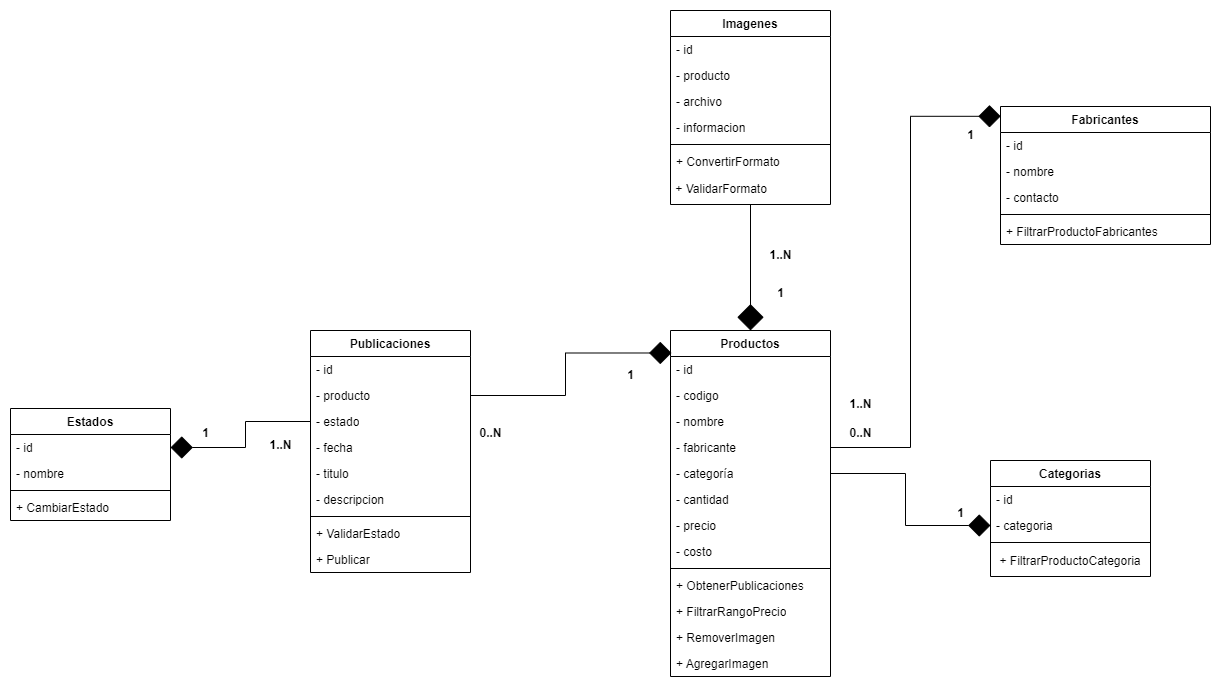

The diagram above was exported from draw.io. Its source (the exported page's mxGraphModel, read from the mxfile embedded in the PNG):
<mxGraphModel dx="6115" dy="4072" grid="1" gridSize="10" guides="1" tooltips="1" connect="1" arrows="1" fold="1" page="1" pageScale="1" pageWidth="4681" pageHeight="3300" math="0" shadow="0">
  <root>
    <mxCell id="0" />
    <mxCell id="1" parent="0" />
    <mxCell id="QxO9458TE42Xb6nlkVg3-1" value="Publicaciones" style="swimlane;fontStyle=1;align=center;verticalAlign=top;childLayout=stackLayout;horizontal=1;startSize=26;horizontalStack=0;resizeParent=1;resizeParentMax=0;resizeLast=0;collapsible=1;marginBottom=0;whiteSpace=wrap;html=1;" parent="1" vertex="1">
      <mxGeometry x="120" y="40" width="160" height="242" as="geometry" />
    </mxCell>
    <mxCell id="QxO9458TE42Xb6nlkVg3-2" value="- id&amp;nbsp;" style="text;strokeColor=none;fillColor=none;align=left;verticalAlign=top;spacingLeft=4;spacingRight=4;overflow=hidden;rotatable=0;points=[[0,0.5],[1,0.5]];portConstraint=eastwest;whiteSpace=wrap;html=1;" parent="QxO9458TE42Xb6nlkVg3-1" vertex="1">
      <mxGeometry y="26" width="160" height="26" as="geometry" />
    </mxCell>
    <mxCell id="E_7j67WVzTa4ImnB9a7X-1" value="- producto&amp;nbsp;" style="text;strokeColor=none;fillColor=none;align=left;verticalAlign=top;spacingLeft=4;spacingRight=4;overflow=hidden;rotatable=0;points=[[0,0.5],[1,0.5]];portConstraint=eastwest;whiteSpace=wrap;html=1;" parent="QxO9458TE42Xb6nlkVg3-1" vertex="1">
      <mxGeometry y="52" width="160" height="26" as="geometry" />
    </mxCell>
    <mxCell id="CeQSN2VHySDAKsmoEkG6-1" value="- estado" style="text;strokeColor=none;fillColor=none;align=left;verticalAlign=top;spacingLeft=4;spacingRight=4;overflow=hidden;rotatable=0;points=[[0,0.5],[1,0.5]];portConstraint=eastwest;whiteSpace=wrap;html=1;" parent="QxO9458TE42Xb6nlkVg3-1" vertex="1">
      <mxGeometry y="78" width="160" height="26" as="geometry" />
    </mxCell>
    <mxCell id="l90saolNBc9Pqa0ORH4j-1" value="- fecha" style="text;strokeColor=none;fillColor=none;align=left;verticalAlign=top;spacingLeft=4;spacingRight=4;overflow=hidden;rotatable=0;points=[[0,0.5],[1,0.5]];portConstraint=eastwest;whiteSpace=wrap;html=1;" parent="QxO9458TE42Xb6nlkVg3-1" vertex="1">
      <mxGeometry y="104" width="160" height="26" as="geometry" />
    </mxCell>
    <mxCell id="m-_Dbhr8jhkWFfZb2SzI-1" value="- titulo" style="text;strokeColor=none;fillColor=none;align=left;verticalAlign=top;spacingLeft=4;spacingRight=4;overflow=hidden;rotatable=0;points=[[0,0.5],[1,0.5]];portConstraint=eastwest;whiteSpace=wrap;html=1;" parent="QxO9458TE42Xb6nlkVg3-1" vertex="1">
      <mxGeometry y="130" width="160" height="26" as="geometry" />
    </mxCell>
    <mxCell id="JEg1tiT8SyuU6c4CDwIi-1" value="- descripcion" style="text;strokeColor=none;fillColor=none;align=left;verticalAlign=top;spacingLeft=4;spacingRight=4;overflow=hidden;rotatable=0;points=[[0,0.5],[1,0.5]];portConstraint=eastwest;whiteSpace=wrap;html=1;" parent="QxO9458TE42Xb6nlkVg3-1" vertex="1">
      <mxGeometry y="156" width="160" height="26" as="geometry" />
    </mxCell>
    <mxCell id="QxO9458TE42Xb6nlkVg3-3" value="" style="line;strokeWidth=1;fillColor=none;align=left;verticalAlign=middle;spacingTop=-1;spacingLeft=3;spacingRight=3;rotatable=0;labelPosition=right;points=[];portConstraint=eastwest;strokeColor=inherit;" parent="QxO9458TE42Xb6nlkVg3-1" vertex="1">
      <mxGeometry y="182" width="160" height="8" as="geometry" />
    </mxCell>
    <mxCell id="Ccpcwdc51-o_MkO8BDyg-3" value="+ ValidarEstado" style="text;strokeColor=none;fillColor=none;align=left;verticalAlign=top;spacingLeft=4;spacingRight=4;overflow=hidden;rotatable=0;points=[[0,0.5],[1,0.5]];portConstraint=eastwest;whiteSpace=wrap;html=1;" parent="QxO9458TE42Xb6nlkVg3-1" vertex="1">
      <mxGeometry y="190" width="160" height="26" as="geometry" />
    </mxCell>
    <mxCell id="Ccpcwdc51-o_MkO8BDyg-5" value="+ Publicar" style="text;strokeColor=none;fillColor=none;align=left;verticalAlign=top;spacingLeft=4;spacingRight=4;overflow=hidden;rotatable=0;points=[[0,0.5],[1,0.5]];portConstraint=eastwest;whiteSpace=wrap;html=1;" parent="QxO9458TE42Xb6nlkVg3-1" vertex="1">
      <mxGeometry y="216" width="160" height="26" as="geometry" />
    </mxCell>
    <mxCell id="Ha0h-be87Izvb32dWaW8-3" value="Productos" style="swimlane;fontStyle=1;align=center;verticalAlign=top;childLayout=stackLayout;horizontal=1;startSize=26;horizontalStack=0;resizeParent=1;resizeParentMax=0;resizeLast=0;collapsible=1;marginBottom=0;whiteSpace=wrap;html=1;" parent="1" vertex="1">
      <mxGeometry x="480" y="40" width="160" height="346" as="geometry" />
    </mxCell>
    <mxCell id="Ha0h-be87Izvb32dWaW8-4" value="- id" style="text;strokeColor=none;fillColor=none;align=left;verticalAlign=top;spacingLeft=4;spacingRight=4;overflow=hidden;rotatable=0;points=[[0,0.5],[1,0.5]];portConstraint=eastwest;whiteSpace=wrap;html=1;" parent="Ha0h-be87Izvb32dWaW8-3" vertex="1">
      <mxGeometry y="26" width="160" height="26" as="geometry" />
    </mxCell>
    <mxCell id="fEmJ-20xoTfR1C9GMBPD-28" value="- codigo" style="text;strokeColor=none;fillColor=none;align=left;verticalAlign=top;spacingLeft=4;spacingRight=4;overflow=hidden;rotatable=0;points=[[0,0.5],[1,0.5]];portConstraint=eastwest;whiteSpace=wrap;html=1;" parent="Ha0h-be87Izvb32dWaW8-3" vertex="1">
      <mxGeometry y="52" width="160" height="26" as="geometry" />
    </mxCell>
    <mxCell id="Ha0h-be87Izvb32dWaW8-7" value="- nombre" style="text;strokeColor=none;fillColor=none;align=left;verticalAlign=top;spacingLeft=4;spacingRight=4;overflow=hidden;rotatable=0;points=[[0,0.5],[1,0.5]];portConstraint=eastwest;whiteSpace=wrap;html=1;" parent="Ha0h-be87Izvb32dWaW8-3" vertex="1">
      <mxGeometry y="78" width="160" height="26" as="geometry" />
    </mxCell>
    <mxCell id="fEmJ-20xoTfR1C9GMBPD-31" value="- fabricante" style="text;strokeColor=none;fillColor=none;align=left;verticalAlign=top;spacingLeft=4;spacingRight=4;overflow=hidden;rotatable=0;points=[[0,0.5],[1,0.5]];portConstraint=eastwest;whiteSpace=wrap;html=1;" parent="Ha0h-be87Izvb32dWaW8-3" vertex="1">
      <mxGeometry y="104" width="160" height="26" as="geometry" />
    </mxCell>
    <mxCell id="Ha0h-be87Izvb32dWaW8-9" value="- categoría" style="text;strokeColor=none;fillColor=none;align=left;verticalAlign=top;spacingLeft=4;spacingRight=4;overflow=hidden;rotatable=0;points=[[0,0.5],[1,0.5]];portConstraint=eastwest;whiteSpace=wrap;html=1;" parent="Ha0h-be87Izvb32dWaW8-3" vertex="1">
      <mxGeometry y="130" width="160" height="26" as="geometry" />
    </mxCell>
    <mxCell id="fEmJ-20xoTfR1C9GMBPD-29" value="- cantidad" style="text;strokeColor=none;fillColor=none;align=left;verticalAlign=top;spacingLeft=4;spacingRight=4;overflow=hidden;rotatable=0;points=[[0,0.5],[1,0.5]];portConstraint=eastwest;whiteSpace=wrap;html=1;" parent="Ha0h-be87Izvb32dWaW8-3" vertex="1">
      <mxGeometry y="156" width="160" height="26" as="geometry" />
    </mxCell>
    <mxCell id="Z5tHOQcX60ARJRXf0yYq-1" value="- precio" style="text;strokeColor=none;fillColor=none;align=left;verticalAlign=top;spacingLeft=4;spacingRight=4;overflow=hidden;rotatable=0;points=[[0,0.5],[1,0.5]];portConstraint=eastwest;whiteSpace=wrap;html=1;" parent="Ha0h-be87Izvb32dWaW8-3" vertex="1">
      <mxGeometry y="182" width="160" height="26" as="geometry" />
    </mxCell>
    <mxCell id="fEmJ-20xoTfR1C9GMBPD-30" value="- costo" style="text;strokeColor=none;fillColor=none;align=left;verticalAlign=top;spacingLeft=4;spacingRight=4;overflow=hidden;rotatable=0;points=[[0,0.5],[1,0.5]];portConstraint=eastwest;whiteSpace=wrap;html=1;" parent="Ha0h-be87Izvb32dWaW8-3" vertex="1">
      <mxGeometry y="208" width="160" height="26" as="geometry" />
    </mxCell>
    <mxCell id="Ha0h-be87Izvb32dWaW8-5" value="" style="line;strokeWidth=1;fillColor=none;align=left;verticalAlign=middle;spacingTop=-1;spacingLeft=3;spacingRight=3;rotatable=0;labelPosition=right;points=[];portConstraint=eastwest;strokeColor=inherit;" parent="Ha0h-be87Izvb32dWaW8-3" vertex="1">
      <mxGeometry y="234" width="160" height="8" as="geometry" />
    </mxCell>
    <mxCell id="Ccpcwdc51-o_MkO8BDyg-11" value="+ ObtenerPublicaciones" style="text;strokeColor=none;fillColor=none;align=left;verticalAlign=top;spacingLeft=4;spacingRight=4;overflow=hidden;rotatable=0;points=[[0,0.5],[1,0.5]];portConstraint=eastwest;whiteSpace=wrap;html=1;" parent="Ha0h-be87Izvb32dWaW8-3" vertex="1">
      <mxGeometry y="242" width="160" height="26" as="geometry" />
    </mxCell>
    <mxCell id="FbjzZsIODS8S8T_BFs1o-1" value="+ FiltrarRangoPrecio" style="text;strokeColor=none;fillColor=none;align=left;verticalAlign=top;spacingLeft=4;spacingRight=4;overflow=hidden;rotatable=0;points=[[0,0.5],[1,0.5]];portConstraint=eastwest;whiteSpace=wrap;html=1;" parent="Ha0h-be87Izvb32dWaW8-3" vertex="1">
      <mxGeometry y="268" width="160" height="26" as="geometry" />
    </mxCell>
    <mxCell id="Ccpcwdc51-o_MkO8BDyg-9" value="+ RemoverImagen" style="text;strokeColor=none;fillColor=none;align=left;verticalAlign=top;spacingLeft=4;spacingRight=4;overflow=hidden;rotatable=0;points=[[0,0.5],[1,0.5]];portConstraint=eastwest;whiteSpace=wrap;html=1;" parent="Ha0h-be87Izvb32dWaW8-3" vertex="1">
      <mxGeometry y="294" width="160" height="26" as="geometry" />
    </mxCell>
    <mxCell id="Z5tHOQcX60ARJRXf0yYq-5" value="+ AgregarImagen" style="text;strokeColor=none;fillColor=none;align=left;verticalAlign=top;spacingLeft=4;spacingRight=4;overflow=hidden;rotatable=0;points=[[0,0.5],[1,0.5]];portConstraint=eastwest;whiteSpace=wrap;html=1;" parent="Ha0h-be87Izvb32dWaW8-3" vertex="1">
      <mxGeometry y="320" width="160" height="26" as="geometry" />
    </mxCell>
    <mxCell id="Z5tHOQcX60ARJRXf0yYq-2" value="Imagenes" style="swimlane;fontStyle=1;align=center;verticalAlign=top;childLayout=stackLayout;horizontal=1;startSize=26;horizontalStack=0;resizeParent=1;resizeParentMax=0;resizeLast=0;collapsible=1;marginBottom=0;whiteSpace=wrap;html=1;" parent="1" vertex="1">
      <mxGeometry x="480" y="-280" width="160" height="194" as="geometry" />
    </mxCell>
    <mxCell id="Z5tHOQcX60ARJRXf0yYq-3" value="- id" style="text;strokeColor=none;fillColor=none;align=left;verticalAlign=top;spacingLeft=4;spacingRight=4;overflow=hidden;rotatable=0;points=[[0,0.5],[1,0.5]];portConstraint=eastwest;whiteSpace=wrap;html=1;" parent="Z5tHOQcX60ARJRXf0yYq-2" vertex="1">
      <mxGeometry y="26" width="160" height="26" as="geometry" />
    </mxCell>
    <mxCell id="ALOl9RegrTOvTXd8XOH_-2" value="- producto" style="text;strokeColor=none;fillColor=none;align=left;verticalAlign=top;spacingLeft=4;spacingRight=4;overflow=hidden;rotatable=0;points=[[0,0.5],[1,0.5]];portConstraint=eastwest;whiteSpace=wrap;html=1;" parent="Z5tHOQcX60ARJRXf0yYq-2" vertex="1">
      <mxGeometry y="52" width="160" height="26" as="geometry" />
    </mxCell>
    <mxCell id="Z5tHOQcX60ARJRXf0yYq-6" value="- archivo" style="text;strokeColor=none;fillColor=none;align=left;verticalAlign=top;spacingLeft=4;spacingRight=4;overflow=hidden;rotatable=0;points=[[0,0.5],[1,0.5]];portConstraint=eastwest;whiteSpace=wrap;html=1;" parent="Z5tHOQcX60ARJRXf0yYq-2" vertex="1">
      <mxGeometry y="78" width="160" height="26" as="geometry" />
    </mxCell>
    <mxCell id="KO1PnuuO8IwmYv1Oblvg-1" value="- informacion" style="text;strokeColor=none;fillColor=none;align=left;verticalAlign=top;spacingLeft=4;spacingRight=4;overflow=hidden;rotatable=0;points=[[0,0.5],[1,0.5]];portConstraint=eastwest;whiteSpace=wrap;html=1;" parent="Z5tHOQcX60ARJRXf0yYq-2" vertex="1">
      <mxGeometry y="104" width="160" height="26" as="geometry" />
    </mxCell>
    <mxCell id="Z5tHOQcX60ARJRXf0yYq-4" value="" style="line;strokeWidth=1;fillColor=none;align=left;verticalAlign=middle;spacingTop=-1;spacingLeft=3;spacingRight=3;rotatable=0;labelPosition=right;points=[];portConstraint=eastwest;strokeColor=inherit;" parent="Z5tHOQcX60ARJRXf0yYq-2" vertex="1">
      <mxGeometry y="130" width="160" height="8" as="geometry" />
    </mxCell>
    <mxCell id="Ccpcwdc51-o_MkO8BDyg-7" value="+ ConvertirFormato" style="text;strokeColor=none;fillColor=none;align=left;verticalAlign=top;spacingLeft=4;spacingRight=4;overflow=hidden;rotatable=0;points=[[0,0.5],[1,0.5]];portConstraint=eastwest;whiteSpace=wrap;html=1;" parent="Z5tHOQcX60ARJRXf0yYq-2" vertex="1">
      <mxGeometry y="138" width="160" height="26" as="geometry" />
    </mxCell>
    <mxCell id="Ccpcwdc51-o_MkO8BDyg-2" value="&lt;div style=&quot;text-align: justify;&quot;&gt;&lt;span style=&quot;background-color: initial;&quot;&gt;&amp;nbsp;+ ValidarFormato&lt;/span&gt;&lt;/div&gt;" style="text;html=1;align=left;verticalAlign=middle;whiteSpace=wrap;rounded=0;" parent="Z5tHOQcX60ARJRXf0yYq-2" vertex="1">
      <mxGeometry y="164" width="160" height="30" as="geometry" />
    </mxCell>
    <mxCell id="KO1PnuuO8IwmYv1Oblvg-5" value="Categorias" style="swimlane;fontStyle=1;align=center;verticalAlign=top;childLayout=stackLayout;horizontal=1;startSize=26;horizontalStack=0;resizeParent=1;resizeParentMax=0;resizeLast=0;collapsible=1;marginBottom=0;whiteSpace=wrap;html=1;" parent="1" vertex="1">
      <mxGeometry x="800" y="170" width="160" height="116" as="geometry" />
    </mxCell>
    <mxCell id="KO1PnuuO8IwmYv1Oblvg-6" value="- id" style="text;strokeColor=none;fillColor=none;align=left;verticalAlign=top;spacingLeft=4;spacingRight=4;overflow=hidden;rotatable=0;points=[[0,0.5],[1,0.5]];portConstraint=eastwest;whiteSpace=wrap;html=1;" parent="KO1PnuuO8IwmYv1Oblvg-5" vertex="1">
      <mxGeometry y="26" width="160" height="26" as="geometry" />
    </mxCell>
    <mxCell id="KO1PnuuO8IwmYv1Oblvg-9" value="- categoria" style="text;strokeColor=none;fillColor=none;align=left;verticalAlign=top;spacingLeft=4;spacingRight=4;overflow=hidden;rotatable=0;points=[[0,0.5],[1,0.5]];portConstraint=eastwest;whiteSpace=wrap;html=1;" parent="KO1PnuuO8IwmYv1Oblvg-5" vertex="1">
      <mxGeometry y="52" width="160" height="26" as="geometry" />
    </mxCell>
    <mxCell id="KO1PnuuO8IwmYv1Oblvg-7" value="" style="line;strokeWidth=1;fillColor=none;align=left;verticalAlign=middle;spacingTop=-1;spacingLeft=3;spacingRight=3;rotatable=0;labelPosition=right;points=[];portConstraint=eastwest;strokeColor=inherit;" parent="KO1PnuuO8IwmYv1Oblvg-5" vertex="1">
      <mxGeometry y="78" width="160" height="8" as="geometry" />
    </mxCell>
    <mxCell id="Ccpcwdc51-o_MkO8BDyg-1" value="+ FiltrarProductoCategoria" style="text;html=1;align=center;verticalAlign=middle;whiteSpace=wrap;rounded=0;" parent="KO1PnuuO8IwmYv1Oblvg-5" vertex="1">
      <mxGeometry y="86" width="160" height="30" as="geometry" />
    </mxCell>
    <mxCell id="fEmJ-20xoTfR1C9GMBPD-1" style="edgeStyle=orthogonalEdgeStyle;rounded=0;orthogonalLoop=1;jettySize=auto;html=1;exitX=1;exitY=0.5;exitDx=0;exitDy=0;entryX=0;entryY=0.5;entryDx=0;entryDy=0;startArrow=none;startFill=0;endArrow=diamond;endFill=1;endSize=20;startSize=20;" parent="1" source="Ha0h-be87Izvb32dWaW8-9" target="KO1PnuuO8IwmYv1Oblvg-9" edge="1">
      <mxGeometry relative="1" as="geometry" />
    </mxCell>
    <mxCell id="fEmJ-20xoTfR1C9GMBPD-2" value="1..N" style="text;align=center;fontStyle=1;verticalAlign=middle;spacingLeft=3;spacingRight=3;strokeColor=none;rotatable=0;points=[[0,0.5],[1,0.5]];portConstraint=eastwest;html=1;" parent="1" vertex="1">
      <mxGeometry x="550" y="-50" width="80" height="30" as="geometry" />
    </mxCell>
    <mxCell id="fEmJ-20xoTfR1C9GMBPD-4" value="1" style="text;align=center;fontStyle=1;verticalAlign=middle;spacingLeft=3;spacingRight=3;strokeColor=none;rotatable=0;points=[[0,0.5],[1,0.5]];portConstraint=eastwest;html=1;" parent="1" vertex="1">
      <mxGeometry x="730" y="210" width="80" height="26" as="geometry" />
    </mxCell>
    <mxCell id="fEmJ-20xoTfR1C9GMBPD-9" value="Fabricantes" style="swimlane;fontStyle=1;align=center;verticalAlign=top;childLayout=stackLayout;horizontal=1;startSize=26;horizontalStack=0;resizeParent=1;resizeParentMax=0;resizeLast=0;collapsible=1;marginBottom=0;whiteSpace=wrap;html=1;" parent="1" vertex="1">
      <mxGeometry x="810" y="-184" width="210" height="138" as="geometry" />
    </mxCell>
    <mxCell id="fEmJ-20xoTfR1C9GMBPD-10" value="- id" style="text;strokeColor=none;fillColor=none;align=left;verticalAlign=top;spacingLeft=4;spacingRight=4;overflow=hidden;rotatable=0;points=[[0,0.5],[1,0.5]];portConstraint=eastwest;whiteSpace=wrap;html=1;" parent="fEmJ-20xoTfR1C9GMBPD-9" vertex="1">
      <mxGeometry y="26" width="210" height="26" as="geometry" />
    </mxCell>
    <mxCell id="fEmJ-20xoTfR1C9GMBPD-13" value="- nombre" style="text;strokeColor=none;fillColor=none;align=left;verticalAlign=top;spacingLeft=4;spacingRight=4;overflow=hidden;rotatable=0;points=[[0,0.5],[1,0.5]];portConstraint=eastwest;whiteSpace=wrap;html=1;" parent="fEmJ-20xoTfR1C9GMBPD-9" vertex="1">
      <mxGeometry y="52" width="210" height="26" as="geometry" />
    </mxCell>
    <mxCell id="fEmJ-20xoTfR1C9GMBPD-14" value="- contacto" style="text;strokeColor=none;fillColor=none;align=left;verticalAlign=top;spacingLeft=4;spacingRight=4;overflow=hidden;rotatable=0;points=[[0,0.5],[1,0.5]];portConstraint=eastwest;whiteSpace=wrap;html=1;" parent="fEmJ-20xoTfR1C9GMBPD-9" vertex="1">
      <mxGeometry y="78" width="210" height="26" as="geometry" />
    </mxCell>
    <mxCell id="fEmJ-20xoTfR1C9GMBPD-11" value="" style="line;strokeWidth=1;fillColor=none;align=left;verticalAlign=middle;spacingTop=-1;spacingLeft=3;spacingRight=3;rotatable=0;labelPosition=right;points=[];portConstraint=eastwest;strokeColor=inherit;" parent="fEmJ-20xoTfR1C9GMBPD-9" vertex="1">
      <mxGeometry y="104" width="210" height="8" as="geometry" />
    </mxCell>
    <mxCell id="fEmJ-20xoTfR1C9GMBPD-12" value="+ FiltrarProductoFabricantes" style="text;strokeColor=none;fillColor=none;align=left;verticalAlign=top;spacingLeft=4;spacingRight=4;overflow=hidden;rotatable=0;points=[[0,0.5],[1,0.5]];portConstraint=eastwest;whiteSpace=wrap;html=1;" parent="fEmJ-20xoTfR1C9GMBPD-9" vertex="1">
      <mxGeometry y="112" width="210" height="26" as="geometry" />
    </mxCell>
    <mxCell id="fEmJ-20xoTfR1C9GMBPD-25" value="1" style="text;align=center;fontStyle=1;verticalAlign=middle;spacingLeft=3;spacingRight=3;strokeColor=none;rotatable=0;points=[[0,0.5],[1,0.5]];portConstraint=eastwest;html=1;" parent="1" vertex="1">
      <mxGeometry x="550" y="-10" width="80" height="26" as="geometry" />
    </mxCell>
    <mxCell id="fEmJ-20xoTfR1C9GMBPD-26" value="0..N" style="text;align=center;fontStyle=1;verticalAlign=middle;spacingLeft=3;spacingRight=3;strokeColor=none;rotatable=0;points=[[0,0.5],[1,0.5]];portConstraint=eastwest;html=1;" parent="1" vertex="1">
      <mxGeometry x="630" y="130" width="80" height="26" as="geometry" />
    </mxCell>
    <mxCell id="fEmJ-20xoTfR1C9GMBPD-27" style="edgeStyle=orthogonalEdgeStyle;rounded=0;orthogonalLoop=1;jettySize=auto;html=1;entryX=0.006;entryY=0.065;entryDx=0;entryDy=0;entryPerimeter=0;endArrow=diamond;endFill=1;endSize=20;" parent="1" source="E_7j67WVzTa4ImnB9a7X-1" target="Ha0h-be87Izvb32dWaW8-3" edge="1">
      <mxGeometry relative="1" as="geometry" />
    </mxCell>
    <mxCell id="fEmJ-20xoTfR1C9GMBPD-35" style="edgeStyle=orthogonalEdgeStyle;rounded=0;orthogonalLoop=1;jettySize=auto;html=1;entryX=0.001;entryY=0.071;entryDx=0;entryDy=0;entryPerimeter=0;endArrow=diamond;endFill=1;endSize=20;" parent="1" source="fEmJ-20xoTfR1C9GMBPD-31" target="fEmJ-20xoTfR1C9GMBPD-9" edge="1">
      <mxGeometry relative="1" as="geometry" />
    </mxCell>
    <mxCell id="fEmJ-20xoTfR1C9GMBPD-36" value="1" style="text;align=center;fontStyle=1;verticalAlign=middle;spacingLeft=3;spacingRight=3;strokeColor=none;rotatable=0;points=[[0,0.5],[1,0.5]];portConstraint=eastwest;html=1;" parent="1" vertex="1">
      <mxGeometry x="740" y="-170" width="80" height="30" as="geometry" />
    </mxCell>
    <mxCell id="fEmJ-20xoTfR1C9GMBPD-37" value="1..N" style="text;align=center;fontStyle=1;verticalAlign=middle;spacingLeft=3;spacingRight=3;strokeColor=none;rotatable=0;points=[[0,0.5],[1,0.5]];portConstraint=eastwest;html=1;" parent="1" vertex="1">
      <mxGeometry x="630" y="98" width="80" height="32" as="geometry" />
    </mxCell>
    <mxCell id="fEmJ-20xoTfR1C9GMBPD-39" value="0..N" style="text;align=center;fontStyle=1;verticalAlign=middle;spacingLeft=3;spacingRight=3;strokeColor=none;rotatable=0;points=[[0,0.5],[1,0.5]];portConstraint=eastwest;html=1;" parent="1" vertex="1">
      <mxGeometry x="260" y="130" width="80" height="26" as="geometry" />
    </mxCell>
    <mxCell id="w_18e6g_ewT1WUo6GlGW-1" value="1" style="text;align=center;fontStyle=1;verticalAlign=middle;spacingLeft=3;spacingRight=3;strokeColor=none;rotatable=0;points=[[0,0.5],[1,0.5]];portConstraint=eastwest;html=1;" parent="1" vertex="1">
      <mxGeometry x="400" y="72" width="80" height="26" as="geometry" />
    </mxCell>
    <mxCell id="ALOl9RegrTOvTXd8XOH_-1" value="" style="endArrow=diamond;endFill=1;endSize=24;html=1;rounded=0;fontSize=12;curved=1;entryX=0.5;entryY=0;entryDx=0;entryDy=0;exitX=0.5;exitY=1;exitDx=0;exitDy=0;" parent="1" source="Ccpcwdc51-o_MkO8BDyg-2" target="Ha0h-be87Izvb32dWaW8-3" edge="1">
      <mxGeometry width="160" relative="1" as="geometry">
        <mxPoint x="560" y="-60" as="sourcePoint" />
        <mxPoint x="400" y="-60" as="targetPoint" />
        <Array as="points">
          <mxPoint x="560" y="20" />
        </Array>
      </mxGeometry>
    </mxCell>
    <mxCell id="CeQSN2VHySDAKsmoEkG6-2" value="Estados" style="swimlane;fontStyle=1;align=center;verticalAlign=top;childLayout=stackLayout;horizontal=1;startSize=26;horizontalStack=0;resizeParent=1;resizeParentMax=0;resizeLast=0;collapsible=1;marginBottom=0;whiteSpace=wrap;html=1;" parent="1" vertex="1">
      <mxGeometry x="-180" y="118" width="160" height="112" as="geometry" />
    </mxCell>
    <mxCell id="CeQSN2VHySDAKsmoEkG6-3" value="- id" style="text;strokeColor=none;fillColor=none;align=left;verticalAlign=top;spacingLeft=4;spacingRight=4;overflow=hidden;rotatable=0;points=[[0,0.5],[1,0.5]];portConstraint=eastwest;whiteSpace=wrap;html=1;" parent="CeQSN2VHySDAKsmoEkG6-2" vertex="1">
      <mxGeometry y="26" width="160" height="26" as="geometry" />
    </mxCell>
    <mxCell id="CeQSN2VHySDAKsmoEkG6-6" value="- nombre" style="text;strokeColor=none;fillColor=none;align=left;verticalAlign=top;spacingLeft=4;spacingRight=4;overflow=hidden;rotatable=0;points=[[0,0.5],[1,0.5]];portConstraint=eastwest;whiteSpace=wrap;html=1;" parent="CeQSN2VHySDAKsmoEkG6-2" vertex="1">
      <mxGeometry y="52" width="160" height="26" as="geometry" />
    </mxCell>
    <mxCell id="CeQSN2VHySDAKsmoEkG6-4" value="" style="line;strokeWidth=1;fillColor=none;align=left;verticalAlign=middle;spacingTop=-1;spacingLeft=3;spacingRight=3;rotatable=0;labelPosition=right;points=[];portConstraint=eastwest;strokeColor=inherit;" parent="CeQSN2VHySDAKsmoEkG6-2" vertex="1">
      <mxGeometry y="78" width="160" height="8" as="geometry" />
    </mxCell>
    <mxCell id="fEmJ-20xoTfR1C9GMBPD-15" value="+ CambiarEstado" style="text;strokeColor=none;fillColor=none;align=left;verticalAlign=top;spacingLeft=4;spacingRight=4;overflow=hidden;rotatable=0;points=[[0,0.5],[1,0.5]];portConstraint=eastwest;whiteSpace=wrap;html=1;" parent="CeQSN2VHySDAKsmoEkG6-2" vertex="1">
      <mxGeometry y="86" width="160" height="26" as="geometry" />
    </mxCell>
    <mxCell id="CeQSN2VHySDAKsmoEkG6-7" style="edgeStyle=orthogonalEdgeStyle;rounded=0;orthogonalLoop=1;jettySize=auto;html=1;exitX=0;exitY=0.5;exitDx=0;exitDy=0;entryX=1;entryY=0.5;entryDx=0;entryDy=0;endArrow=diamond;endFill=1;startArrow=none;startFill=0;endSize=20;" parent="1" source="CeQSN2VHySDAKsmoEkG6-1" target="CeQSN2VHySDAKsmoEkG6-3" edge="1">
      <mxGeometry relative="1" as="geometry" />
    </mxCell>
    <mxCell id="CeQSN2VHySDAKsmoEkG6-8" value="1" style="text;align=center;fontStyle=1;verticalAlign=middle;spacingLeft=3;spacingRight=3;strokeColor=none;rotatable=0;points=[[0,0.5],[1,0.5]];portConstraint=eastwest;html=1;" parent="1" vertex="1">
      <mxGeometry x="-10" y="130" width="50" height="26" as="geometry" />
    </mxCell>
    <mxCell id="CeQSN2VHySDAKsmoEkG6-9" value="1..N" style="text;align=center;fontStyle=1;verticalAlign=middle;spacingLeft=3;spacingRight=3;strokeColor=none;rotatable=0;points=[[0,0.5],[1,0.5]];portConstraint=eastwest;html=1;" parent="1" vertex="1">
      <mxGeometry x="50" y="140" width="80" height="30" as="geometry" />
    </mxCell>
  </root>
</mxGraphModel>